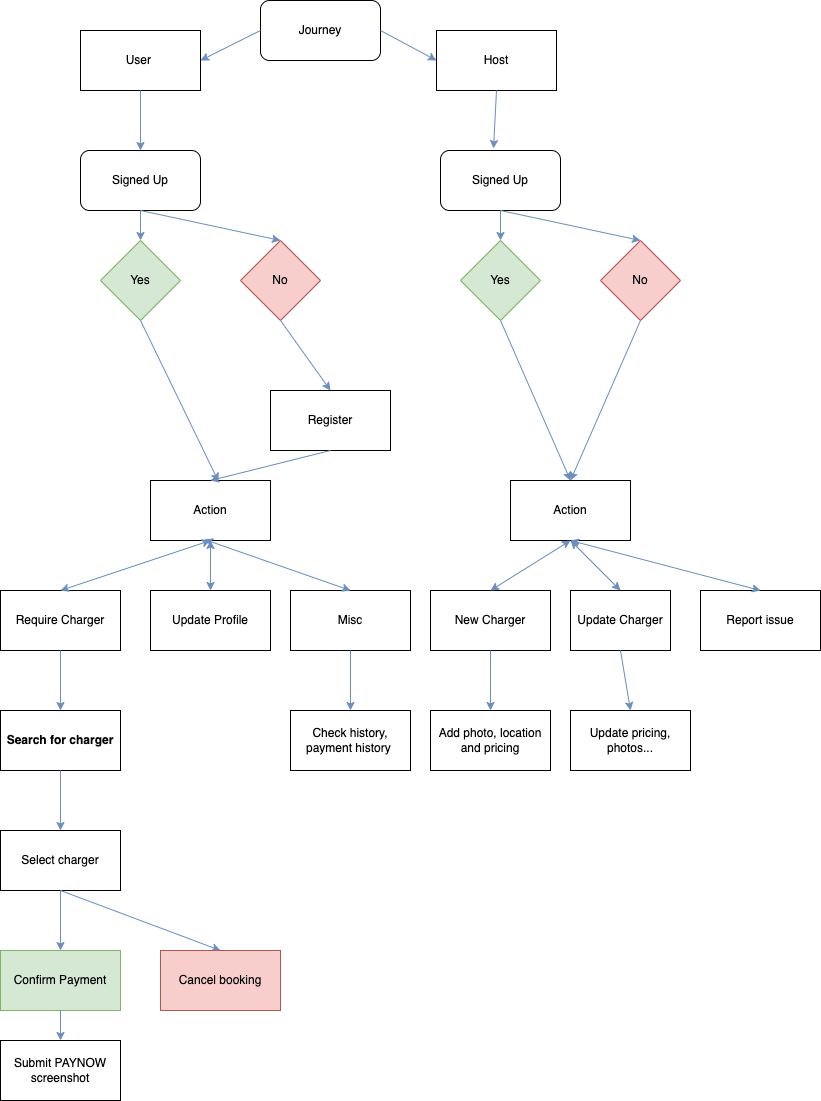

The diagram above was exported from draw.io. Its source (the exported page's mxGraphModel, read from the mxfile embedded in the PNG):
<mxGraphModel dx="1416" dy="1044" grid="1" gridSize="10" guides="1" tooltips="1" connect="1" arrows="1" fold="1" page="1" pageScale="1" pageWidth="850" pageHeight="1100" math="0" shadow="0">
  <root>
    <mxCell id="0" />
    <mxCell id="1" parent="0" />
    <mxCell id="4sf3JjqtY1jQR8cKOlMZ-1" value="User&amp;nbsp;" style="rounded=0;whiteSpace=wrap;html=1;" vertex="1" parent="1">
      <mxGeometry x="130" y="30" width="120" height="60" as="geometry" />
    </mxCell>
    <mxCell id="4sf3JjqtY1jQR8cKOlMZ-2" value="Host" style="rounded=0;whiteSpace=wrap;html=1;" vertex="1" parent="1">
      <mxGeometry x="486" y="30" width="120" height="60" as="geometry" />
    </mxCell>
    <mxCell id="4sf3JjqtY1jQR8cKOlMZ-4" value="" style="endArrow=classic;html=1;rounded=0;exitX=0.5;exitY=1;exitDx=0;exitDy=0;entryX=0.5;entryY=0;entryDx=0;entryDy=0;fillColor=#dae8fc;strokeColor=#6c8ebf;" edge="1" parent="1" source="4sf3JjqtY1jQR8cKOlMZ-1" target="4sf3JjqtY1jQR8cKOlMZ-6">
      <mxGeometry width="50" height="50" relative="1" as="geometry">
        <mxPoint x="380" y="370" as="sourcePoint" />
        <mxPoint x="190" y="130" as="targetPoint" />
      </mxGeometry>
    </mxCell>
    <mxCell id="4sf3JjqtY1jQR8cKOlMZ-5" value="Register" style="rounded=0;whiteSpace=wrap;html=1;" vertex="1" parent="1">
      <mxGeometry x="320" y="390" width="120" height="60" as="geometry" />
    </mxCell>
    <mxCell id="4sf3JjqtY1jQR8cKOlMZ-6" value="Signed Up" style="rounded=1;whiteSpace=wrap;html=1;" vertex="1" parent="1">
      <mxGeometry x="130" y="150" width="120" height="60" as="geometry" />
    </mxCell>
    <mxCell id="4sf3JjqtY1jQR8cKOlMZ-7" value="Yes" style="rhombus;whiteSpace=wrap;html=1;fillColor=#d5e8d4;strokeColor=#82b366;" vertex="1" parent="1">
      <mxGeometry x="150" y="240" width="80" height="80" as="geometry" />
    </mxCell>
    <mxCell id="4sf3JjqtY1jQR8cKOlMZ-8" value="No" style="rhombus;whiteSpace=wrap;html=1;fillColor=#f8cecc;strokeColor=#b85450;" vertex="1" parent="1">
      <mxGeometry x="290" y="240" width="80" height="80" as="geometry" />
    </mxCell>
    <mxCell id="4sf3JjqtY1jQR8cKOlMZ-11" value="" style="endArrow=classic;html=1;rounded=0;exitX=0.5;exitY=1;exitDx=0;exitDy=0;fillColor=#dae8fc;strokeColor=#6c8ebf;" edge="1" parent="1" source="4sf3JjqtY1jQR8cKOlMZ-6" target="4sf3JjqtY1jQR8cKOlMZ-7">
      <mxGeometry width="50" height="50" relative="1" as="geometry">
        <mxPoint x="380" y="370" as="sourcePoint" />
        <mxPoint x="430" y="320" as="targetPoint" />
      </mxGeometry>
    </mxCell>
    <mxCell id="4sf3JjqtY1jQR8cKOlMZ-12" value="" style="endArrow=classic;html=1;rounded=0;exitX=0.5;exitY=1;exitDx=0;exitDy=0;entryX=0.5;entryY=0;entryDx=0;entryDy=0;fillColor=#dae8fc;strokeColor=#6c8ebf;" edge="1" parent="1" source="4sf3JjqtY1jQR8cKOlMZ-6" target="4sf3JjqtY1jQR8cKOlMZ-8">
      <mxGeometry width="50" height="50" relative="1" as="geometry">
        <mxPoint x="200" y="220" as="sourcePoint" />
        <mxPoint x="200" y="250" as="targetPoint" />
      </mxGeometry>
    </mxCell>
    <mxCell id="4sf3JjqtY1jQR8cKOlMZ-13" value="" style="endArrow=classic;html=1;rounded=0;exitX=0.5;exitY=1;exitDx=0;exitDy=0;entryX=0.567;entryY=0.017;entryDx=0;entryDy=0;entryPerimeter=0;fillColor=#dae8fc;strokeColor=#6c8ebf;" edge="1" parent="1" source="4sf3JjqtY1jQR8cKOlMZ-7" target="4sf3JjqtY1jQR8cKOlMZ-25">
      <mxGeometry width="50" height="50" relative="1" as="geometry">
        <mxPoint x="200" y="220" as="sourcePoint" />
        <mxPoint x="250" y="500" as="targetPoint" />
      </mxGeometry>
    </mxCell>
    <mxCell id="4sf3JjqtY1jQR8cKOlMZ-14" value="" style="endArrow=classic;html=1;rounded=0;exitX=0.5;exitY=1;exitDx=0;exitDy=0;entryX=0.5;entryY=0;entryDx=0;entryDy=0;fillColor=#dae8fc;strokeColor=#6c8ebf;" edge="1" parent="1" source="4sf3JjqtY1jQR8cKOlMZ-8" target="4sf3JjqtY1jQR8cKOlMZ-5">
      <mxGeometry width="50" height="50" relative="1" as="geometry">
        <mxPoint x="380" y="370" as="sourcePoint" />
        <mxPoint x="430" y="320" as="targetPoint" />
      </mxGeometry>
    </mxCell>
    <mxCell id="4sf3JjqtY1jQR8cKOlMZ-15" value="" style="endArrow=classic;html=1;rounded=0;exitX=0.5;exitY=1;exitDx=0;exitDy=0;entryX=0.442;entryY=-0.033;entryDx=0;entryDy=0;entryPerimeter=0;fillColor=#dae8fc;strokeColor=#6c8ebf;" edge="1" parent="1" source="4sf3JjqtY1jQR8cKOlMZ-2" target="4sf3JjqtY1jQR8cKOlMZ-18">
      <mxGeometry width="50" height="50" relative="1" as="geometry">
        <mxPoint x="380" y="370" as="sourcePoint" />
        <mxPoint x="430" y="320" as="targetPoint" />
      </mxGeometry>
    </mxCell>
    <mxCell id="4sf3JjqtY1jQR8cKOlMZ-18" value="Signed Up" style="rounded=1;whiteSpace=wrap;html=1;" vertex="1" parent="1">
      <mxGeometry x="490" y="150" width="120" height="60" as="geometry" />
    </mxCell>
    <mxCell id="4sf3JjqtY1jQR8cKOlMZ-19" value="Yes" style="rhombus;whiteSpace=wrap;html=1;fillColor=#d5e8d4;strokeColor=#82b366;" vertex="1" parent="1">
      <mxGeometry x="510" y="240" width="80" height="80" as="geometry" />
    </mxCell>
    <mxCell id="4sf3JjqtY1jQR8cKOlMZ-20" value="No" style="rhombus;whiteSpace=wrap;html=1;fillColor=#f8cecc;strokeColor=#b85450;" vertex="1" parent="1">
      <mxGeometry x="650" y="240" width="80" height="80" as="geometry" />
    </mxCell>
    <mxCell id="4sf3JjqtY1jQR8cKOlMZ-21" value="" style="endArrow=classic;html=1;rounded=0;exitX=0.5;exitY=1;exitDx=0;exitDy=0;fillColor=#dae8fc;strokeColor=#6c8ebf;" edge="1" parent="1" source="4sf3JjqtY1jQR8cKOlMZ-18" target="4sf3JjqtY1jQR8cKOlMZ-19">
      <mxGeometry width="50" height="50" relative="1" as="geometry">
        <mxPoint x="740" y="370" as="sourcePoint" />
        <mxPoint x="790" y="320" as="targetPoint" />
      </mxGeometry>
    </mxCell>
    <mxCell id="4sf3JjqtY1jQR8cKOlMZ-22" value="" style="endArrow=classic;html=1;rounded=0;exitX=0.5;exitY=1;exitDx=0;exitDy=0;entryX=0.5;entryY=0;entryDx=0;entryDy=0;fillColor=#dae8fc;strokeColor=#6c8ebf;" edge="1" parent="1" source="4sf3JjqtY1jQR8cKOlMZ-18" target="4sf3JjqtY1jQR8cKOlMZ-20">
      <mxGeometry width="50" height="50" relative="1" as="geometry">
        <mxPoint x="560" y="220" as="sourcePoint" />
        <mxPoint x="560" y="250" as="targetPoint" />
      </mxGeometry>
    </mxCell>
    <mxCell id="4sf3JjqtY1jQR8cKOlMZ-23" value="" style="endArrow=classic;html=1;rounded=0;exitX=0.5;exitY=1;exitDx=0;exitDy=0;entryX=0.5;entryY=0;entryDx=0;entryDy=0;fillColor=#dae8fc;strokeColor=#6c8ebf;" edge="1" parent="1" source="4sf3JjqtY1jQR8cKOlMZ-19" target="4sf3JjqtY1jQR8cKOlMZ-32">
      <mxGeometry width="50" height="50" relative="1" as="geometry">
        <mxPoint x="560" y="220" as="sourcePoint" />
        <mxPoint x="550" y="390" as="targetPoint" />
      </mxGeometry>
    </mxCell>
    <mxCell id="4sf3JjqtY1jQR8cKOlMZ-24" value="" style="endArrow=classic;html=1;rounded=0;exitX=0.5;exitY=1;exitDx=0;exitDy=0;entryX=0.5;entryY=0;entryDx=0;entryDy=0;fillColor=#dae8fc;strokeColor=#6c8ebf;" edge="1" parent="1" source="4sf3JjqtY1jQR8cKOlMZ-20" target="4sf3JjqtY1jQR8cKOlMZ-32">
      <mxGeometry width="50" height="50" relative="1" as="geometry">
        <mxPoint x="740" y="370" as="sourcePoint" />
        <mxPoint x="740" y="390" as="targetPoint" />
      </mxGeometry>
    </mxCell>
    <mxCell id="4sf3JjqtY1jQR8cKOlMZ-25" value="Action" style="rounded=0;whiteSpace=wrap;html=1;" vertex="1" parent="1">
      <mxGeometry x="200" y="480" width="120" height="60" as="geometry" />
    </mxCell>
    <mxCell id="4sf3JjqtY1jQR8cKOlMZ-26" value="" style="endArrow=classic;html=1;rounded=0;exitX=0.5;exitY=1;exitDx=0;exitDy=0;entryX=0.5;entryY=0;entryDx=0;entryDy=0;fillColor=#dae8fc;strokeColor=#6c8ebf;" edge="1" parent="1" source="4sf3JjqtY1jQR8cKOlMZ-5" target="4sf3JjqtY1jQR8cKOlMZ-25">
      <mxGeometry width="50" height="50" relative="1" as="geometry">
        <mxPoint x="200" y="330" as="sourcePoint" />
        <mxPoint x="261" y="517" as="targetPoint" />
      </mxGeometry>
    </mxCell>
    <mxCell id="4sf3JjqtY1jQR8cKOlMZ-27" value="Require Charger" style="rounded=0;whiteSpace=wrap;html=1;" vertex="1" parent="1">
      <mxGeometry x="50" y="590" width="120" height="60" as="geometry" />
    </mxCell>
    <mxCell id="4sf3JjqtY1jQR8cKOlMZ-28" value="Update Profile" style="rounded=0;whiteSpace=wrap;html=1;" vertex="1" parent="1">
      <mxGeometry x="200" y="590" width="120" height="60" as="geometry" />
    </mxCell>
    <mxCell id="4sf3JjqtY1jQR8cKOlMZ-32" value="Action" style="rounded=0;whiteSpace=wrap;html=1;" vertex="1" parent="1">
      <mxGeometry x="560" y="480" width="120" height="60" as="geometry" />
    </mxCell>
    <mxCell id="4sf3JjqtY1jQR8cKOlMZ-33" value="New Charger" style="rounded=0;whiteSpace=wrap;html=1;" vertex="1" parent="1">
      <mxGeometry x="480" y="590" width="120" height="60" as="geometry" />
    </mxCell>
    <mxCell id="4sf3JjqtY1jQR8cKOlMZ-34" value="Update Charger" style="rounded=0;whiteSpace=wrap;html=1;" vertex="1" parent="1">
      <mxGeometry x="620" y="590" width="100" height="60" as="geometry" />
    </mxCell>
    <mxCell id="4sf3JjqtY1jQR8cKOlMZ-37" value="Journey" style="rounded=1;whiteSpace=wrap;html=1;" vertex="1" parent="1">
      <mxGeometry x="310" width="120" height="60" as="geometry" />
    </mxCell>
    <mxCell id="4sf3JjqtY1jQR8cKOlMZ-38" value="" style="endArrow=classic;html=1;rounded=0;exitX=0;exitY=0.5;exitDx=0;exitDy=0;entryX=1;entryY=0.5;entryDx=0;entryDy=0;fillColor=#dae8fc;strokeColor=#6c8ebf;" edge="1" parent="1" source="4sf3JjqtY1jQR8cKOlMZ-37" target="4sf3JjqtY1jQR8cKOlMZ-1">
      <mxGeometry width="50" height="50" relative="1" as="geometry">
        <mxPoint x="400" y="440" as="sourcePoint" />
        <mxPoint x="450" y="390" as="targetPoint" />
      </mxGeometry>
    </mxCell>
    <mxCell id="4sf3JjqtY1jQR8cKOlMZ-39" value="" style="endArrow=classic;html=1;rounded=0;exitX=1;exitY=0.5;exitDx=0;exitDy=0;entryX=0;entryY=0.5;entryDx=0;entryDy=0;fillColor=#dae8fc;strokeColor=#6c8ebf;" edge="1" parent="1" source="4sf3JjqtY1jQR8cKOlMZ-37" target="4sf3JjqtY1jQR8cKOlMZ-2">
      <mxGeometry width="50" height="50" relative="1" as="geometry">
        <mxPoint x="320" y="40" as="sourcePoint" />
        <mxPoint x="260" y="70" as="targetPoint" />
      </mxGeometry>
    </mxCell>
    <mxCell id="4sf3JjqtY1jQR8cKOlMZ-40" value="Misc" style="rounded=0;whiteSpace=wrap;html=1;" vertex="1" parent="1">
      <mxGeometry x="340" y="590" width="120" height="60" as="geometry" />
    </mxCell>
    <mxCell id="4sf3JjqtY1jQR8cKOlMZ-42" value="Update pricing, photos..." style="rounded=0;whiteSpace=wrap;html=1;" vertex="1" parent="1">
      <mxGeometry x="620" y="710" width="120" height="60" as="geometry" />
    </mxCell>
    <mxCell id="4sf3JjqtY1jQR8cKOlMZ-43" value="" style="endArrow=classic;html=1;rounded=0;exitX=0.5;exitY=1;exitDx=0;exitDy=0;entryX=0.5;entryY=0;entryDx=0;entryDy=0;fillColor=#dae8fc;strokeColor=#6c8ebf;" edge="1" parent="1" source="4sf3JjqtY1jQR8cKOlMZ-34" target="4sf3JjqtY1jQR8cKOlMZ-42">
      <mxGeometry width="50" height="50" relative="1" as="geometry">
        <mxPoint x="605" y="550" as="sourcePoint" />
        <mxPoint x="690" y="600" as="targetPoint" />
      </mxGeometry>
    </mxCell>
    <mxCell id="4sf3JjqtY1jQR8cKOlMZ-44" value="Add photo, location and pricing" style="rounded=0;whiteSpace=wrap;html=1;" vertex="1" parent="1">
      <mxGeometry x="480" y="710" width="120" height="60" as="geometry" />
    </mxCell>
    <mxCell id="4sf3JjqtY1jQR8cKOlMZ-45" value="" style="endArrow=classic;html=1;rounded=0;exitX=0.5;exitY=1;exitDx=0;exitDy=0;entryX=0.5;entryY=0;entryDx=0;entryDy=0;fillColor=#dae8fc;strokeColor=#6c8ebf;" edge="1" parent="1" source="4sf3JjqtY1jQR8cKOlMZ-33" target="4sf3JjqtY1jQR8cKOlMZ-44">
      <mxGeometry width="50" height="50" relative="1" as="geometry">
        <mxPoint x="549.5" y="650" as="sourcePoint" />
        <mxPoint x="549.5" y="710" as="targetPoint" />
      </mxGeometry>
    </mxCell>
    <mxCell id="4sf3JjqtY1jQR8cKOlMZ-46" value="Check history, payment history&amp;nbsp;" style="rounded=0;whiteSpace=wrap;html=1;" vertex="1" parent="1">
      <mxGeometry x="340" y="710" width="120" height="60" as="geometry" />
    </mxCell>
    <mxCell id="4sf3JjqtY1jQR8cKOlMZ-47" value="" style="endArrow=classic;html=1;rounded=0;exitX=0.5;exitY=1;exitDx=0;exitDy=0;entryX=0.5;entryY=0;entryDx=0;entryDy=0;fillColor=#dae8fc;strokeColor=#6c8ebf;" edge="1" parent="1" target="4sf3JjqtY1jQR8cKOlMZ-46" source="4sf3JjqtY1jQR8cKOlMZ-40">
      <mxGeometry width="50" height="50" relative="1" as="geometry">
        <mxPoint x="400" y="660" as="sourcePoint" />
        <mxPoint x="409.5" y="720" as="targetPoint" />
      </mxGeometry>
    </mxCell>
    <mxCell id="4sf3JjqtY1jQR8cKOlMZ-48" value="" style="endArrow=classic;html=1;rounded=0;exitX=0.5;exitY=1;exitDx=0;exitDy=0;entryX=0.5;entryY=0;entryDx=0;entryDy=0;fontStyle=1;fillColor=#dae8fc;strokeColor=#6c8ebf;" edge="1" parent="1" source="4sf3JjqtY1jQR8cKOlMZ-27" target="4sf3JjqtY1jQR8cKOlMZ-49">
      <mxGeometry width="50" height="50" relative="1" as="geometry">
        <mxPoint x="410" y="660" as="sourcePoint" />
        <mxPoint x="110" y="700" as="targetPoint" />
      </mxGeometry>
    </mxCell>
    <mxCell id="4sf3JjqtY1jQR8cKOlMZ-49" value="Search for charger" style="rounded=0;whiteSpace=wrap;html=1;fontStyle=1" vertex="1" parent="1">
      <mxGeometry x="50" y="710" width="120" height="60" as="geometry" />
    </mxCell>
    <mxCell id="4sf3JjqtY1jQR8cKOlMZ-52" value="" style="endArrow=classic;html=1;rounded=0;exitX=0.5;exitY=1;exitDx=0;exitDy=0;entryX=0.5;entryY=0;entryDx=0;entryDy=0;fillColor=#dae8fc;strokeColor=#6c8ebf;" edge="1" parent="1" target="4sf3JjqtY1jQR8cKOlMZ-53">
      <mxGeometry width="50" height="50" relative="1" as="geometry">
        <mxPoint x="110" y="770" as="sourcePoint" />
        <mxPoint x="110" y="820" as="targetPoint" />
      </mxGeometry>
    </mxCell>
    <mxCell id="4sf3JjqtY1jQR8cKOlMZ-53" value="Select charger" style="rounded=0;whiteSpace=wrap;html=1;" vertex="1" parent="1">
      <mxGeometry x="50" y="830" width="120" height="60" as="geometry" />
    </mxCell>
    <mxCell id="4sf3JjqtY1jQR8cKOlMZ-55" value="" style="endArrow=classic;html=1;rounded=0;entryX=0.5;entryY=0;entryDx=0;entryDy=0;exitX=0.5;exitY=1;exitDx=0;exitDy=0;fillColor=#dae8fc;strokeColor=#6c8ebf;" edge="1" parent="1" target="4sf3JjqtY1jQR8cKOlMZ-56" source="4sf3JjqtY1jQR8cKOlMZ-53">
      <mxGeometry width="50" height="50" relative="1" as="geometry">
        <mxPoint x="110" y="900" as="sourcePoint" />
        <mxPoint x="110" y="940" as="targetPoint" />
      </mxGeometry>
    </mxCell>
    <mxCell id="4sf3JjqtY1jQR8cKOlMZ-56" value="Confirm Payment" style="rounded=0;whiteSpace=wrap;html=1;fillColor=#d5e8d4;strokeColor=#82b366;" vertex="1" parent="1">
      <mxGeometry x="50" y="950" width="120" height="60" as="geometry" />
    </mxCell>
    <mxCell id="4sf3JjqtY1jQR8cKOlMZ-57" value="" style="endArrow=classic;html=1;rounded=0;entryX=0.5;entryY=0;entryDx=0;entryDy=0;exitX=0.5;exitY=1;exitDx=0;exitDy=0;fillColor=#dae8fc;strokeColor=#6c8ebf;" edge="1" parent="1" target="4sf3JjqtY1jQR8cKOlMZ-58" source="4sf3JjqtY1jQR8cKOlMZ-53">
      <mxGeometry width="50" height="50" relative="1" as="geometry">
        <mxPoint x="270" y="890" as="sourcePoint" />
        <mxPoint x="270" y="940" as="targetPoint" />
      </mxGeometry>
    </mxCell>
    <mxCell id="4sf3JjqtY1jQR8cKOlMZ-58" value="Cancel booking" style="rounded=0;whiteSpace=wrap;html=1;fillColor=#f8cecc;strokeColor=#b85450;" vertex="1" parent="1">
      <mxGeometry x="210" y="950" width="120" height="60" as="geometry" />
    </mxCell>
    <mxCell id="4sf3JjqtY1jQR8cKOlMZ-59" value="Report issue" style="rounded=0;whiteSpace=wrap;html=1;" vertex="1" parent="1">
      <mxGeometry x="750" y="590" width="120" height="60" as="geometry" />
    </mxCell>
    <mxCell id="4sf3JjqtY1jQR8cKOlMZ-60" value="" style="endArrow=classic;html=1;rounded=0;entryX=0.5;entryY=0;entryDx=0;entryDy=0;fillColor=#dae8fc;strokeColor=#6c8ebf;" edge="1" parent="1" target="4sf3JjqtY1jQR8cKOlMZ-61">
      <mxGeometry width="50" height="50" relative="1" as="geometry">
        <mxPoint x="110" y="1010" as="sourcePoint" />
        <mxPoint x="110" y="1030" as="targetPoint" />
      </mxGeometry>
    </mxCell>
    <mxCell id="4sf3JjqtY1jQR8cKOlMZ-61" value="Submit PAYNOW screenshot" style="rounded=0;whiteSpace=wrap;html=1;" vertex="1" parent="1">
      <mxGeometry x="50" y="1040" width="120" height="60" as="geometry" />
    </mxCell>
    <mxCell id="4sf3JjqtY1jQR8cKOlMZ-64" value="" style="endArrow=classic;startArrow=classic;html=1;rounded=0;entryX=0.45;entryY=0.983;entryDx=0;entryDy=0;entryPerimeter=0;exitX=0.5;exitY=0;exitDx=0;exitDy=0;fillColor=#dae8fc;strokeColor=#6c8ebf;" edge="1" parent="1" source="4sf3JjqtY1jQR8cKOlMZ-40" target="4sf3JjqtY1jQR8cKOlMZ-25">
      <mxGeometry width="50" height="50" relative="1" as="geometry">
        <mxPoint x="490" y="660" as="sourcePoint" />
        <mxPoint x="540" y="610" as="targetPoint" />
      </mxGeometry>
    </mxCell>
    <mxCell id="4sf3JjqtY1jQR8cKOlMZ-65" value="" style="endArrow=classic;startArrow=classic;html=1;rounded=0;entryX=0.5;entryY=1;entryDx=0;entryDy=0;exitX=0.5;exitY=0;exitDx=0;exitDy=0;fillColor=#dae8fc;strokeColor=#6c8ebf;" edge="1" parent="1" source="4sf3JjqtY1jQR8cKOlMZ-28" target="4sf3JjqtY1jQR8cKOlMZ-25">
      <mxGeometry width="50" height="50" relative="1" as="geometry">
        <mxPoint x="410" y="600" as="sourcePoint" />
        <mxPoint x="264" y="548.98" as="targetPoint" />
      </mxGeometry>
    </mxCell>
    <mxCell id="4sf3JjqtY1jQR8cKOlMZ-66" value="" style="endArrow=classic;startArrow=classic;html=1;rounded=0;entryX=0.5;entryY=1;entryDx=0;entryDy=0;exitX=0.5;exitY=0;exitDx=0;exitDy=0;fillColor=#dae8fc;strokeColor=#6c8ebf;" edge="1" parent="1" source="4sf3JjqtY1jQR8cKOlMZ-27" target="4sf3JjqtY1jQR8cKOlMZ-25">
      <mxGeometry width="50" height="50" relative="1" as="geometry">
        <mxPoint x="410" y="600" as="sourcePoint" />
        <mxPoint x="264" y="548.98" as="targetPoint" />
      </mxGeometry>
    </mxCell>
    <mxCell id="4sf3JjqtY1jQR8cKOlMZ-67" value="" style="endArrow=classic;startArrow=classic;html=1;rounded=0;exitX=0.5;exitY=0;exitDx=0;exitDy=0;fillColor=#dae8fc;strokeColor=#6c8ebf;" edge="1" parent="1" source="4sf3JjqtY1jQR8cKOlMZ-59">
      <mxGeometry width="50" height="50" relative="1" as="geometry">
        <mxPoint x="410" y="600" as="sourcePoint" />
        <mxPoint x="620" y="540" as="targetPoint" />
      </mxGeometry>
    </mxCell>
    <mxCell id="4sf3JjqtY1jQR8cKOlMZ-68" value="" style="endArrow=classic;startArrow=classic;html=1;rounded=0;exitX=0.5;exitY=0;exitDx=0;exitDy=0;fillColor=#dae8fc;strokeColor=#6c8ebf;" edge="1" parent="1" source="4sf3JjqtY1jQR8cKOlMZ-34">
      <mxGeometry width="50" height="50" relative="1" as="geometry">
        <mxPoint x="270" y="600" as="sourcePoint" />
        <mxPoint x="620" y="540" as="targetPoint" />
      </mxGeometry>
    </mxCell>
    <mxCell id="4sf3JjqtY1jQR8cKOlMZ-69" value="" style="endArrow=classic;startArrow=classic;html=1;rounded=0;entryX=0.5;entryY=1;entryDx=0;entryDy=0;exitX=0.5;exitY=0;exitDx=0;exitDy=0;fillColor=#dae8fc;strokeColor=#6c8ebf;" edge="1" parent="1" source="4sf3JjqtY1jQR8cKOlMZ-33" target="4sf3JjqtY1jQR8cKOlMZ-32">
      <mxGeometry width="50" height="50" relative="1" as="geometry">
        <mxPoint x="120" y="600" as="sourcePoint" />
        <mxPoint x="270" y="550" as="targetPoint" />
      </mxGeometry>
    </mxCell>
  </root>
</mxGraphModel>